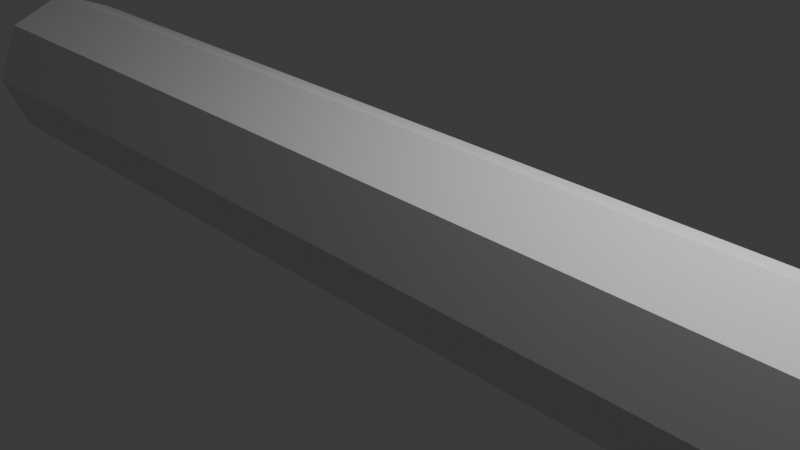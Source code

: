 # Source: CANO_alt_Modelagem_finalizada.blend  (saved by Blender 4.0.36; exported with 4.5.12 LTS)
import bpy
from mathutils import Matrix  # noqa: F401  (used for matrix-valued properties, if any)

bpy.ops.wm.read_factory_settings(use_empty=True)
scene = bpy.context.scene
scene.name = 'Scene'

# ---- collections
col_collection = bpy.data.collections.new('Collection'); scene.collection.children.link(col_collection)

# ---- world
world_world = bpy.data.worlds.new('World'); scene.world = world_world
world_world.use_nodes = True; world_world.node_tree.nodes.clear()
_N = world_world.node_tree.nodes; _L = world_world.node_tree.links
n0 = _N.new('ShaderNodeOutputWorld'); n0.name = 'World Output'; n0.location = (300, 300)
n1 = _N.new('ShaderNodeBackground'); n1.name = 'Background'; n1.location = (10, 300)
n1.inputs[0].default_value = (0.05088, 0.05088, 0.05088, 1.0)
_L.new(n1.outputs[0], n0.inputs[0])
n0.is_active_output = True
world_world.color = (0.05088, 0.05088, 0.05088)
world_world.use_sun_shadow = False
world_world.sun_shadow_jitter_overblur = 0.0

# ---- cameras
cam_camera = bpy.data.cameras.new('Camera')
cam_camera.clip_end = 100.0
cam_camera.ortho_scale = 7.314

# ---- lights
light_light = bpy.data.lights.new('Light', 'POINT')
light_light.transmission_factor = 0.0
light_light.use_soft_falloff = False
light_light.energy = 1000.0
light_light.shadow_soft_size = 0.1
light_light.shadow_maximum_resolution = 0.006
light_light.use_absolute_resolution = True

# ---- meshes
me_c_rculo = bpy.data.meshes.new('Círculo')
me_c_rculo.from_pydata([(5.129e-07, 1.0, 6.794), (-0.7071, 0.7071, 6.794), (-1.0, 0.0, 6.794), (-0.7071, -0.7071, 6.794), (5.129e-07, -1.0, 6.794), (0.7071, -0.7071, 6.794), (1.0, 0.0, 6.794), (0.7071, 0.7071, 6.794), (-1.054e-07, 1.0, 0.0), (-0.7071, 0.7071, 0.0), (0.7071, 0.7071, 0.0), (0.7071, -0.7071, 0.0), (1.0, 0.0, 0.0), (-0.7071, -0.7071, 0.0), (-1.054e-07, -1.0, 0.0), (-1.0, 0.0, 0.0), (5.129e-07, 1.0, -6.794), (-0.7071, 0.7071, -6.794), (-1.0, 0.0, -6.794), (-0.7071, -0.7071, -6.794), (5.129e-07, -1.0, -6.794), (0.7071, -0.7071, -6.794), (1.0, 0.0, -6.794), (0.7071, 0.7071, -6.794)], [], [(3, 2, 15, 13), (5, 4, 14, 11), (7, 6, 12, 10), (2, 1, 9, 15), (4, 3, 13, 14), (6, 5, 11, 12), (0, 7, 10, 8), (1, 0, 8, 9), (19, 13, 15, 18), (21, 11, 14, 20), (23, 10, 12, 22), (18, 15, 9, 17), (20, 14, 13, 19), (22, 12, 11, 21), (16, 8, 10, 23), (17, 9, 8, 16)])
_uv = me_c_rculo.uv_layers.new(name='Mapa UV')
_uv.uv.foreach_set('vector', [0.0, 0.0, 0.0, 0.0, 0.0, 0.0, 0.0, 0.0, 0.0, 0.0, 0.0, 0.0, 0.0, 0.0, 0.0, 0.0, 0.0, 0.0, 0.0, 0.0, 0.0, 0.0, 0.0, 0.0, 0.0, 0.0, 0.0, 0.0, 0.0, 0.0, 0.0, 0.0, 0.0, 0.0, 0.0, 0.0, 0.0, 0.0, 0.0, 0.0, 0.0, 0.0, 0.0, 0.0, 0.0, 0.0, 0.0, 0.0, 0.0, 0.0, 0.0, 0.0, 0.0, 0.0, 0.0, 0.0, 0.0, 0.0, 0.0, 0.0, 0.0, 0.0, 0.0, 0.0, 0.0, 0.0, 0.0, 0.0, 0.0, 0.0, 0.0, 0.0, 0.0, 0.0, 0.0, 0.0, 0.0, 0.0, 0.0, 0.0, 0.0, 0.0, 0.0, 0.0, 0.0, 0.0, 0.0, 0.0, 0.0, 0.0, 0.0, 0.0, 0.0, 0.0, 0.0, 0.0, 0.0, 0.0, 0.0, 0.0, 0.0, 0.0, 0.0, 0.0, 0.0, 0.0, 0.0, 0.0, 0.0, 0.0, 0.0, 0.0, 0.0, 0.0, 0.0, 0.0, 0.0, 0.0, 0.0, 0.0, 0.0, 0.0, 0.0, 0.0, 0.0, 0.0, 0.0, 0.0])
me_c_rculo.update()

# ---- objects
ob_light = bpy.data.objects.new('Light', light_light)
ob_camera = bpy.data.objects.new('Camera', cam_camera)
ob_c_rculo = bpy.data.objects.new('Círculo', me_c_rculo)

# ---- transforms, parenting, visibility, modifiers, constraints
ob_light.location = (4.076, 1.005, 5.904)
ob_light.rotation_euler = (0.6503, 0.05522, 1.866)
ob_light.lock_rotations_4d = False
ob_light.empty_display_type = 'ARROWS'
ob_light.color = (0.0, 0.0, 0.0, 0.0)
ob_light.lineart.crease_threshold = 0.0
ob_camera.location = (7.359, -6.926, 4.958)
ob_camera.rotation_euler = (1.109, 0.0, 0.8149)
ob_camera.lock_rotations_4d = False
ob_camera.empty_display_type = 'ARROWS'
ob_camera.color = (0.0, 0.0, 0.0, 0.0)
ob_camera.display_type = 'WIRE'
ob_camera.lineart.crease_threshold = 0.0
ob_c_rculo.location = (0.0, 0.0, 0.0)
ob_c_rculo.rotation_euler = (-0.0, 1.571, 0.0)

# ---- collection membership
col_collection.objects.link(ob_light)
col_collection.objects.link(ob_camera)
col_collection.objects.link(ob_c_rculo)

# ---- scene / render settings (as saved in the file)
scene.camera = ob_camera
scene.frame_start = 1; scene.frame_end = 250; scene.frame_set(1)
scene.render.engine = 'BLENDER_EEVEE_NEXT'
scene.cycles.sampling_pattern = 'TABULATED_SOBOL'
bpy.context.view_layer.update()
